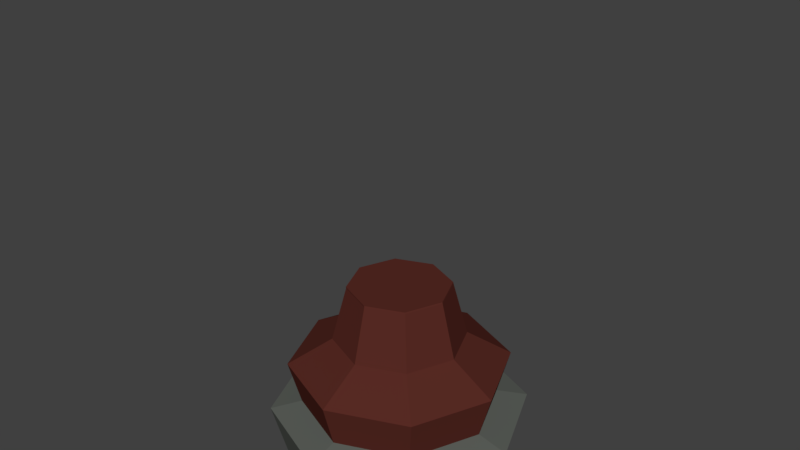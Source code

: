 # Source: Denkmal.blend  (saved by Blender 2.79.0; exported with 4.5.12 LTS)
import bpy
from mathutils import Matrix  # noqa: F401  (used for matrix-valued properties, if any)

bpy.ops.wm.read_factory_settings(use_empty=True)
scene = bpy.context.scene
scene.name = 'Scene'

# ---- collections
col_collection_1 = bpy.data.collections.new('Collection 1'); scene.collection.children.link(col_collection_1)

# ---- materials (node trees are filled in below, after node groups)
mat_material_001 = bpy.data.materials.new('Material.001')
mat_material_001.alpha_threshold = 0.0
mat_material_001.use_transparent_shadow = False
mat_material_001.diffuse_color = (0.1135, 0.1237, 0.1099, 1.0)
mat_material_001.roughness = 0.5
mat_material = bpy.data.materials.new('Material')
mat_material.alpha_threshold = 0.0
mat_material.use_transparent_shadow = False
mat_material.diffuse_color = (0.0985, 0.02399, 0.01769, 1.0)
mat_material.roughness = 0.5
mat_material_003 = bpy.data.materials.new('Material.003')
mat_material_003.alpha_threshold = 0.0
mat_material_003.use_transparent_shadow = False
mat_material_003.diffuse_color = (0.2058, 0.3588, 0.05824, 1.0)
mat_material_003.roughness = 0.5

# ---- material node trees

# ---- world
world_world = bpy.data.worlds.new('World'); scene.world = world_world
world_world.color = (0.05088, 0.05088, 0.05088)
world_world.use_sun_shadow = False
world_world.sun_shadow_jitter_overblur = 0.0
world_world.cycles.sampling_method = 'MANUAL'

# ---- meshes
me_cylinder = bpy.data.meshes.new('Cylinder')
me_cylinder.from_pydata([(7.451e-09, 1.0, 0.0), (0.7071, 0.7071, 0.0), (1.0, -5.116e-08, 0.0), (0.7071, -0.7071, 0.0), (-7.997e-08, -1.0, 0.0), (-0.7071, -0.7071, 0.0), (-1.0, 4.474e-09, 0.0), (-0.7071, 0.7071, 0.0), (-0.3248, 0.3223, 1.719), (-0.4577, 0.001387, 1.719), (-0.3248, -0.3195, 1.719), (-0.003885, -0.4524, 1.719), (0.317, -0.3195, 1.719), (0.4499, 0.001387, 1.719), (0.317, 0.3223, 1.719), (-0.003885, 0.4552, 1.719), (1.258e-08, 0.4538, 1.709), (0.3209, 0.3209, 1.709), (0.4538, -4.443e-08, 1.709), (0.3209, -0.3209, 1.709), (-2.709e-08, -0.4538, 1.709), (-0.3209, -0.3209, 1.709), (-0.4538, -1.918e-08, 1.709), (-0.3209, 0.3209, 1.709), (0.0, 0.0, 3.615), (0.0, 0.0, 3.615), (0.0, 0.0, 3.615), (-1.802e-08, 0.0, 3.615), (0.0, 0.0, 3.615), (0.0, 0.0, 3.615), (0.0, 0.0, 3.615), (-1.802e-08, 0.0, 3.615), (-1.49e-08, 0.0, 4.565), (-1.49e-08, 0.0, 4.565), (-1.49e-08, 0.0, 4.565), (-1.49e-08, 0.0, 4.565), (-1.49e-08, 0.0, 4.565), (-1.49e-08, 0.0, 4.565), (-1.49e-08, 0.0, 4.565), (-1.49e-08, 0.0, 4.565), (1.984e-08, 1.146, 0.521), (-0.4134, 0.4134, 1.215), (-0.5846, -1.397e-08, 1.215), (0.8102, 0.8102, 0.521), (-0.4134, -0.4134, 1.215), (1.146, -6.191e-08, 0.521), (-3.705e-08, -0.5846, 1.215), (0.8102, -0.8102, 0.521), (0.4134, -0.4134, 1.215), (-8.032e-08, -1.146, 0.521), (0.5846, -4.65e-08, 1.215), (-0.8102, -0.8102, 0.521), (0.4134, 0.4134, 1.215), (-1.146, 1.832e-09, 0.521), (1.406e-08, 0.5846, 1.215), (-0.8102, 0.8102, 0.521), (1.231e-08, 0.8675, 0.5843), (2.169e-08, 0.9779, 0.9788), (0.6915, 0.6915, 0.9788), (0.6134, 0.6134, 0.5843), (0.9779, -5.773e-08, 0.9788), (0.8675, -4.959e-08, 0.5843), (0.6915, -0.6915, 0.9788), (0.6134, -0.6134, 0.5843), (-6.38e-08, -0.9779, 0.9788), (-6.353e-08, -0.8675, 0.5843), (-0.6915, -0.6915, 0.9788), (-0.6134, -0.6134, 0.5843), (-0.9779, -3.327e-09, 0.9788), (-0.8675, -1.326e-09, 0.5843), (-0.6915, 0.6915, 0.9788), (-0.6134, 0.6134, 0.5843), (-0.3248, 0.3223, 1.719), (-0.4577, 0.001387, 1.719), (-0.3248, -0.3195, 1.719), (-0.003885, -0.4524, 1.719), (0.317, -0.3195, 1.719), (0.4499, 0.001387, 1.719), (0.317, 0.3223, 1.719), (-0.003885, 0.4552, 1.719), (-0.003885, 0.001387, 1.719), (-0.003885, 0.001387, 1.719), (-0.003885, 0.001387, 1.719), (-0.003885, 0.001387, 1.719), (-0.003885, 0.001387, 1.719), (-0.003885, 0.001387, 1.719), (-0.003885, 0.001387, 1.719), (-0.003885, 0.001387, 1.719)], [(24, 25), (26, 27), (28, 29), (33, 32), (34, 33), (35, 34), (36, 35), (37, 36), (38, 37), (39, 38), (32, 39), (30, 31), (29, 30), (27, 28), (25, 26), (31, 24)], [(0, 1, 2, 3, 4, 5, 6, 7), (23, 22, 9, 8), (19, 18, 13, 12), (16, 23, 8, 15), (17, 16, 15, 14), (21, 20, 11, 10), (20, 19, 12, 11), (18, 17, 14, 13), (22, 21, 10, 9), (46, 48, 19, 20), (50, 52, 17, 18), (54, 41, 23, 16), (48, 50, 18, 19), (52, 54, 16, 17), (44, 46, 20, 21), (41, 42, 22, 23), (42, 44, 21, 22), (7, 55, 40, 0), (68, 66, 44, 42), (6, 53, 55, 7), (47, 45, 61, 63), (5, 51, 53, 6), (55, 53, 69, 71), (4, 49, 51, 5), (58, 57, 54, 52), (3, 47, 49, 4), (64, 62, 48, 46), (2, 45, 47, 3), (49, 47, 63, 65), (1, 43, 45, 2), (66, 64, 46, 44), (0, 40, 43, 1), (40, 55, 71, 56), (71, 70, 57, 56), (69, 68, 70, 71), (67, 66, 68, 69), (65, 64, 66, 67), (63, 62, 64, 65), (61, 60, 62, 63), (59, 58, 60, 61), (56, 57, 58, 59), (60, 58, 52, 50), (53, 51, 67, 69), (45, 43, 59, 61), (70, 68, 42, 41), (62, 60, 50, 48), (51, 49, 65, 67), (43, 40, 56, 59), (57, 70, 41, 54), (10, 11, 75, 74), (8, 9, 73, 72), (11, 12, 76, 75), (14, 15, 79, 78), (13, 14, 78, 77), (12, 13, 77, 76), (9, 10, 74, 73), (15, 8, 72, 79), (76, 77, 85, 84), (78, 79, 87, 86), (75, 76, 84, 83), (74, 75, 83, 82), (72, 73, 81, 80), (73, 74, 82, 81), (79, 72, 80, 87), (77, 78, 86, 85)])
me_cylinder.polygons.foreach_set('material_index', [0, 1, 1, 1, 1, 1, 1, 1, 1, 1, 1, 1, 1, 1, 1, 1, 1, 0, 1, 0, 0, 0, 0, 0, 1, 0, 1, 0, 0, 0, 1, 0, 0, 1, 1, 1, 1, 1, 1, 1, 1, 1, 0, 0, 1, 1, 0, 0, 1, 1, 1, 1, 1, 1, 1, 1, 1, 1, 1, 1, 1, 1, 1, 1, 1])
me_cylinder.materials.append(mat_material_001)
me_cylinder.materials.append(mat_material)
me_cylinder.materials.append(mat_material_003)
me_cylinder.use_remesh_preserve_volume = False
me_cylinder.use_remesh_preserve_attributes = False
me_cylinder.use_mirror_vertex_groups = False
me_cylinder.update()

# ---- objects
ob_cylinder = bpy.data.objects.new('Cylinder', me_cylinder)

# ---- transforms, parenting, visibility, modifiers, constraints
ob_cylinder.location = (-7.451e-09, 7.451e-09, 0.0)
ob_cylinder.scale = (1.935, 1.935, 1.935)
ob_cylinder.lineart.crease_threshold = 0.0

# ---- collection membership
col_collection_1.objects.link(ob_cylinder)

# ---- scene / render settings (as saved in the file)
scene.frame_start = 1; scene.frame_end = 250; scene.frame_set(1)
scene.render.engine = 'BLENDER_EEVEE_NEXT'
scene.render.resolution_percentage = 50
scene.render.dither_intensity = 0.0
scene.cycles.use_denoising = False
scene.cycles.samples = 128
scene.cycles.sampling_pattern = 'TABULATED_SOBOL'
scene.cycles.use_adaptive_sampling = False
scene.cycles.use_light_tree = False
scene.cycles.blur_glossy = 0.0
scene.cycles.sample_clamp_indirect = 0.0
scene.view_settings.view_transform = 'Standard'
bpy.context.view_layer.update()

# ---- added for rendering (the .blend has no active camera and no usable light): camera, sun
cam_auto = bpy.data.cameras.new('AutoCamera')
cam_auto.lens = 50.0
cam_auto.sensor_width = 36.0
cam_auto.clip_end = 1000.0
ob_auto_camera = bpy.data.objects.new('AutoCamera', cam_auto)
scene.collection.objects.link(ob_auto_camera)
ob_auto_camera.location = (10.0225, -12.027, 12.4347)
ob_auto_camera.rotation_euler = (1.09748, -7.21219e-08, 0.694738)
scene.camera = ob_auto_camera
light_auto_sun = bpy.data.lights.new('AutoSun', 'SUN')
light_auto_sun.energy = 3.0
light_auto_sun.angle = 0.0523599
ob_auto_sun = bpy.data.objects.new('AutoSun', light_auto_sun)
scene.collection.objects.link(ob_auto_sun)
ob_auto_sun.rotation_euler = (0.872665, 0.174533, 0.523599)
bpy.context.view_layer.update()
